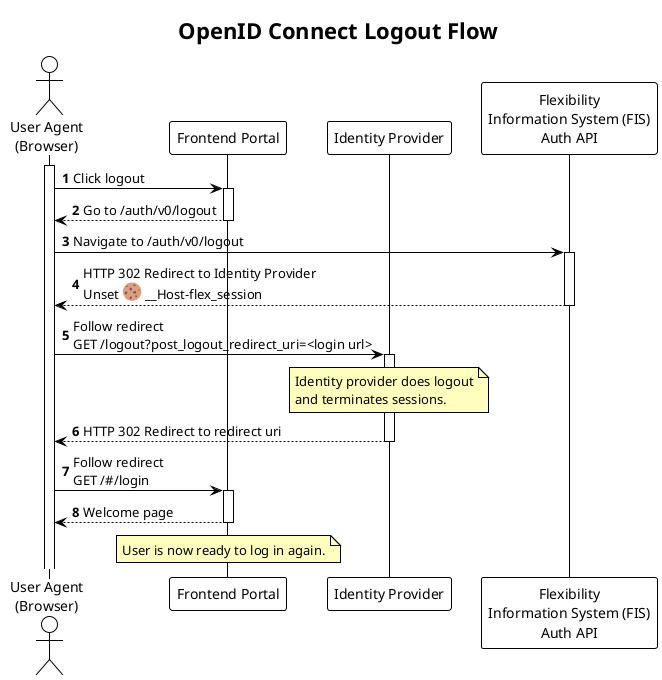

The diagram above was rendered by PlantUML. Its source (embedded in the PNG):
@startuml oidc_logout_sequence

!theme plain

title OpenID Connect Logout Flow

autonumber
autoactivate on

skinparam note {
    BackgroundColor #FFFFBD
}

actor "User Agent\n(Browser)" as UA
activate UA
participant "Frontend Portal" as PORTAL
participant "Identity Provider" as IDP
participant "Flexibility\nInformation System (FIS)\nAuth API" as AUTH

UA -> PORTAL: Click logout
return Go to /auth/v0/logout
UA -> AUTH: Navigate to /auth/v0/logout
return HTTP 302 Redirect to Identity Provider\nUnset <:cookie:> __Host-flex_session

UA -> IDP: Follow redirect\nGET /logout?post_logout_redirect_uri=<login url>
note over IDP
    Identity provider does logout
    and terminates sessions.
end note
return HTTP 302 Redirect to redirect uri

UA -> PORTAL: Follow redirect\nGET /#/login
return Welcome page

note over PORTAL
    User is now ready to log in again.
end note

@enduml